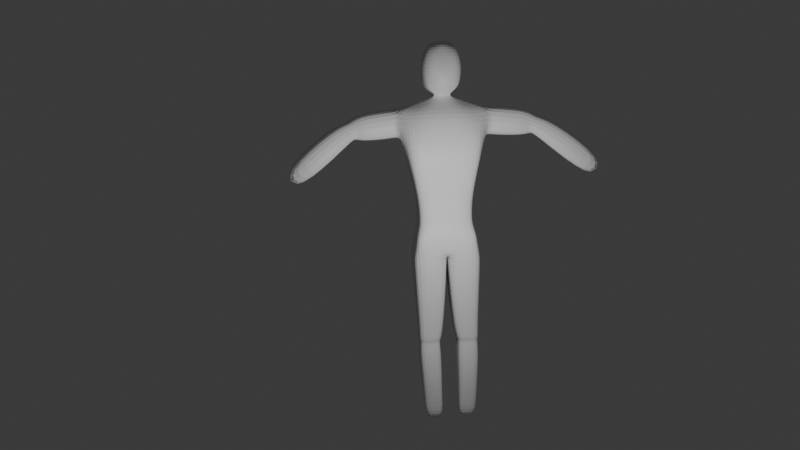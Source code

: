 # Source: CharacterTBD.blend  (saved by Blender 4.0.36; exported with 4.5.12 LTS)
import bpy
from mathutils import Matrix  # noqa: F401  (used for matrix-valued properties, if any)

bpy.ops.wm.read_factory_settings(use_empty=True)
scene = bpy.context.scene
scene.name = 'Scene'

# ---- collections
col_collection = bpy.data.collections.new('Collection'); scene.collection.children.link(col_collection)

# ---- materials (node trees are filled in below, after node groups)
mat_material = bpy.data.materials.new('Material')
mat_material.alpha_threshold = 0.0
mat_material.use_transparent_shadow = False
mat_material.roughness = 0.5
mat_material.line_color = (0.0, 0.0, 0.0, 1.0)

# ---- material node trees
mat_material.use_nodes = True; mat_material.node_tree.nodes.clear()
_N = mat_material.node_tree.nodes; _L = mat_material.node_tree.links
n0 = _N.new('ShaderNodeOutputMaterial'); n0.name = 'Material Output'; n0.location = (300, 300)
n1 = _N.new('ShaderNodeBsdfPrincipled'); n1.name = 'Principled BSDF'; n1.location = (10, 300)
n1.inputs[3].default_value = 1.45
_L.new(n1.outputs[0], n0.inputs[0])
n0.is_active_output = True

# ---- world
world_world = bpy.data.worlds.new('World'); scene.world = world_world
world_world.use_nodes = True; world_world.node_tree.nodes.clear()
_N = world_world.node_tree.nodes; _L = world_world.node_tree.links
n0 = _N.new('ShaderNodeOutputWorld'); n0.name = 'World Output'; n0.location = (300, 300)
n1 = _N.new('ShaderNodeBackground'); n1.name = 'Background'; n1.location = (10, 300)
n1.inputs[0].default_value = (0.05088, 0.05088, 0.05088, 1.0)
_L.new(n1.outputs[0], n0.inputs[0])
n0.is_active_output = True
world_world.color = (0.05088, 0.05088, 0.05088)
world_world.use_sun_shadow = False
world_world.sun_shadow_jitter_overblur = 0.0

# ---- cameras
cam_camera = bpy.data.cameras.new('Camera')
cam_camera.clip_end = 100.0
cam_camera.ortho_scale = 7.314

# ---- lights
light_light = bpy.data.lights.new('Light', 'POINT')
light_light.transmission_factor = 0.0
light_light.use_soft_falloff = False
light_light.energy = 1000.0
light_light.shadow_soft_size = 0.1
light_light.shadow_maximum_resolution = 0.006
light_light.use_absolute_resolution = True

# ---- meshes
me_cube = bpy.data.meshes.new('Cube')
me_cube.from_pydata([(0.8345, 0.9367, 1.0), (0.8041, 0.664, -1.368), (-0.6611, 0.9367, 1.0), (-0.4341, 0.6775, -1.368), (-0.4483, 0.0, -1.368), (1.093, 0.0, 1.0), (-0.7999, 0.0, 1.0), (0.9186, 0.0, -1.368), (0.1595, 0.6775, -1.368), (0.1407, 1.055, 1.109), (0.0, 0.0, -1.368), (1.14, 0.9348, 0.0), (-0.585, 0.9348, 0.0), (1.14, 0.0, 0.0), (-0.585, 0.0, 0.0), (0.1595, 0.9348, 0.0), (0.6871, 1.206, 1.084), (0.499, 0.6775, -1.368), (0.499, 0.0, -1.368), (0.499, 0.9348, 0.0), (-0.1692, 0.6775, -1.368), (-0.3898, 0.0, -1.368), (-0.422, 1.101, 1.133), (-0.1692, 0.9348, 0.0), (1.14, 0.9367, 0.5), (-0.6546, 0.9367, 0.5), (1.14, 0.0, 0.5), (-0.6297, 0.0, 0.5), (0.05063, 0.9729, 0.4958), (0.597, 1.123, 0.4708), (-0.512, 1.019, 0.52), (1.0, 0.8011, -0.5), (-0.344, 0.8011, -0.5), (1.0, 0.0, -0.5), (-0.344, 0.0, -0.5), (0.1595, 0.8011, -0.5), (0.499, 0.8011, -0.5), (-0.1692, 0.8011, -0.5), (-0.7999, 0.4697, 1.0), (0.9186, 0.4697, -1.368), (-0.4341, 0.4697, -1.368), (1.093, 0.4697, 1.0), (1.14, 0.4697, 0.0), (-0.585, 0.4697, 0.0), (1.14, 0.4697, 0.5), (-0.6546, 0.4697, 0.5), (-0.344, 0.4697, -0.5), (1.0, 0.4697, -0.5), (0.8041, 0.6827, -1.038), (-0.344, 0.6962, -1.038), (0.9186, 0.0, -1.038), (-0.344, 0.0, -1.038), (0.1595, 0.6962, -1.038), (0.499, 0.6962, -1.038), (-0.1692, 0.6962, -1.038), (0.9186, 0.4697, -1.038), (-0.344, 0.4697, -1.038), (-0.1692, 0.8404, -2.382), (-0.7839, 0.8404, -2.382), (1.0, 0.01267, -2.434), (1.0, 0.8404, -2.382), (-0.7839, 0.01267, -2.434), (-0.7146, 0.0, -2.382), (-0.1692, 0.0, -2.382), (0.499, 0.8404, -2.382), (0.1595, 0.8404, -2.382), (0.499, 0.0, -2.382), (0.1595, 0.0, -2.382), (0.1595, 0.01267, -2.434), (1.0, 0.0, -2.382), (0.499, 0.01267, -2.434), (-0.1692, 0.01267, -2.434), (1.0, 0.0, -1.875), (0.499, 0.0, -1.875), (0.0, 0.0, -1.875), (-0.1692, 0.7619, -1.875), (0.1595, 0.7619, -1.875), (0.499, 0.7619, -1.875), (1.0, 0.7619, -1.875), (-0.7475, 0.0, -1.875), (-0.7475, 0.4697, -1.875), (-0.7475, 0.7619, -1.875), (-0.5624, 0.0, -1.875), (1.0, 0.4697, -1.875), (0.9186, 0.0, -1.621), (0.499, 0.0, -1.621), (-0.1692, 0.6765, -1.621), (0.499, 0.6765, -1.621), (-0.6067, 0.0, -1.621), (-0.6067, 0.4697, -1.621), (0.9186, 0.4697, -1.621), (0.0, 0.0, -1.621), (0.1595, 0.6765, -1.621), (0.8041, 0.6631, -1.621), (-0.6067, 0.6765, -1.621), (-0.5624, 0.0, -1.621), (0.0, 0.0, -2.128), (0.1595, 0.7901, -2.128), (1.0, 0.7901, -2.128), (-0.8049, 0.7901, -2.128), (-0.5624, 0.0, -2.128), (1.0, 0.0, -2.128), (0.499, 0.0, -2.128), (-0.1692, 0.7901, -2.128), (0.499, 0.7901, -2.128), (-0.7356, 0.0, -2.128), (-0.8049, 0.4697, -2.128), (1.0, 0.4697, -2.128), (-0.1375, 0.1363, 1.372), (-0.6611, 0.7315, 1.094), (0.499, 0.8291, 1.211), (0.6946, 0.7315, 1.094), (0.5757, 0.1363, 1.372), (0.5757, 0.0, 1.372), (-0.1692, 0.8291, 1.211), (0.1595, 0.8291, 1.211), (0.3614, 0.1363, 1.372), (0.537, 0.1363, 1.372), (-0.1375, 0.0, 1.372), (0.2769, 0.1363, 1.372), (0.06463, 2.258, 1.031), (0.4751, 2.193, 1.015), (0.8992, 2.125, 0.9981), (0.7834, 1.949, 0.3261), (0.1225, 2.266, 0.4793), (0.4469, 2.22, 0.4507), (0.2323, 2.822, 0.7884), (0.6361, 2.757, 0.7748), (1.053, 2.69, 0.7608), (0.8692, 2.288, 0.2644), (0.1994, 2.556, 0.4743), (0.5187, 2.51, 0.4501), (0.6478, 4.199, -0.2324), (1.052, 4.134, -0.2459), (1.469, 4.067, -0.26), (1.285, 3.665, -0.7563), (0.4637, 3.798, -0.7287), (0.8675, 3.788, -0.7907), (-0.08051, 0.7563, -4.397), (-0.3177, 0.7563, -4.397), (0.7546, 0.215, -4.397), (0.7546, 0.7563, -4.397), (0.3967, 0.7563, -4.397), (0.1542, 0.7563, -4.397), (-0.3177, 0.215, -4.397), (-0.08051, 0.215, -4.397), (0.3967, 0.215, -4.397), (0.1542, 0.215, -4.397), (-0.1692, 0.0197, -2.583), (0.1595, 0.0197, -2.583), (0.1595, 0.8404, -2.591), (-0.1692, 0.8404, -2.591), (-0.6008, 0.8404, -2.591), (1.0, 0.8404, -2.591), (0.499, 0.8404, -2.591), (-0.6008, 0.0197, -2.583), (0.499, 0.0197, -2.583), (1.0, 0.0197, -2.583), (-0.08051, 0.1435, -4.086), (0.1542, 0.7563, -4.086), (0.7546, 0.7563, -4.086), (0.3967, 0.1435, -4.086), (0.1542, 0.1435, -4.086), (-0.08051, 0.7563, -4.086), (-0.3177, 0.7563, -4.086), (0.3967, 0.7563, -4.086), (-0.3177, 0.1435, -4.086), (0.7546, 0.1435, -4.086), (0.1568, 0.06666, -3.288), (-0.1248, 0.7984, -3.339), (-0.4551, 0.7984, -3.339), (0.4479, 0.7984, -3.339), (-0.4551, 0.06666, -3.288), (0.8773, 0.06666, -3.288), (-0.1248, 0.06666, -3.288), (0.1568, 0.7984, -3.339), (0.8773, 0.7984, -3.339), (0.4479, 0.06666, -3.288), (0.7546, 0.215, -4.722), (0.7546, 0.7563, -4.722), (-0.08051, 0.7563, -4.722), (-0.2681, 0.7563, -4.722), (0.3967, 0.7563, -4.722), (0.1542, 0.7563, -4.722), (-0.2681, 0.215, -4.722), (-0.08051, 0.215, -4.722), (0.3967, 0.215, -4.722), (0.1542, 0.215, -4.722), (0.6965, 0.7289, -4.422), (0.3749, 0.7289, -4.422), (0.157, 0.2425, -4.422), (0.3749, 0.2425, -4.422), (0.6965, 0.2425, -4.422), (0.157, 0.7289, -4.422), (-0.05396, 0.7289, -4.422), (-0.2671, 0.7289, -4.422), (-0.05396, 0.2425, -4.422), (-0.2671, 0.2425, -4.422), (0.5273, 0.215, -6.362), (0.5273, 0.616, -6.362), (0.03392, 0.616, -6.362), (-0.06474, 0.616, -6.362), (0.3159, 0.616, -6.362), (0.1726, 0.616, -6.362), (-0.06474, 0.215, -6.362), (0.03392, 0.215, -6.362), (0.3159, 0.215, -6.362), (0.1726, 0.215, -6.362), (0.6327, 0.215, -5.933), (0.6327, 0.6701, -5.933), (0.1542, 0.215, -5.933), (0.3967, 0.215, -5.933), (0.1648, 0.6701, -5.933), (-0.01808, 0.6701, -5.933), (-0.1482, 0.6701, -5.933), (-0.08051, 0.215, -5.933), (-0.1482, 0.215, -5.933), (0.3538, 0.6701, -5.933), (0.7546, 0.7132, -5.328), (0.3967, 0.215, -5.328), (-0.08051, 0.7132, -5.328), (-0.4199, 0.7132, -5.328), (-0.4199, 0.215, -5.328), (0.7546, 0.215, -5.328), (0.1542, 0.215, -5.328), (0.1542, 0.7132, -5.328), (-0.08051, 0.215, -5.328), (0.3967, 0.7132, -5.328), (0.6726, 0.0, 2.665), (0.3809, 0.0, 2.665), (0.4758, 0.0, 2.665), (0.453, 0.243, 1.478), (0.8295, 0.0, 1.478), (-0.3362, 0.0, 1.478), (-0.1732, 0.243, 1.478), (0.7316, 0.243, 1.478), (0.3187, 0.243, 1.478), (-0.0404, 0.4808, 2.106), (1.259, 0.0, 2.106), (0.2079, 0.4966, 2.106), (0.7233, 0.5364, 2.106), (-0.4979, 0.0, 2.106), (-0.2676, 0.3304, 2.106), (1.13, 0.0, 2.471), (0.9845, 0.0, 2.643), (-0.1105, 0.0, 2.665), (-0.382, 0.0, 2.471), (-0.07239, 0.192, 2.665), (-0.1516, 0.2946, 2.471), (0.07384, 0.4053, 2.471), (0.07384, 0.192, 2.665), (0.2079, 0.192, 2.665), (0.2079, 0.4053, 2.471), (0.7233, 0.4053, 2.471), (0.7233, 0.192, 2.665), (0.7316, 0.243, 1.478), (0.8295, 0.07152, 1.478), (0.7018, 0.1771, 1.412), (1.082, 0.4411, 2.106), (1.259, 0.2701, 2.106), (0.8772, 0.01911, 2.643), (0.8067, 0.192, 2.643), (1.13, 0.2335, 2.471), (0.9529, 0.4053, 2.471), (1.122, 0.0, 1.585), (1.238, 0.0, 1.748), (-0.3894, 0.0, 1.745), (-0.338, -7.916e-09, 1.492), (-0.2526, 0.3657, 1.746), (-0.1681, 0.257, 1.493), (0.07026, 0.4124, 1.582), (-0.0404, 0.4761, 1.748), (0.2079, 0.4761, 1.748), (0.2863, 0.4096, 1.58), (0.7233, 0.4761, 1.748), (0.726, 0.4087, 1.579), (0.8641, 0.3311, 1.58), (0.969, 0.3976, 1.748), (1.148, 0.2266, 1.748), (1.032, 0.1689, 1.585), (0.1299, 1.233, 0.4464), (0.6395, 1.296, 0.397), (-0.33, 1.343, 1.128), (-0.3904, 1.279, 0.4751), (0.7361, 1.398, 1.075), (0.2082, 1.293, 1.102), (0.2801, 2.443, 0.8337), (0.288, 2.384, 0.5719), (0.8161, 2.311, 0.8141), (0.5437, 2.378, 0.824), (0.4964, 2.393, 0.5064), (0.7188, 2.091, 0.4519)], [], [(45, 38, 2, 25), (29, 16, 0, 24), (44, 41, 5, 26), (96, 100, 63, 67), (22, 2, 109, 114), (16, 9, 115, 110), (101, 102, 66, 69), (37, 23, 15, 35), (47, 42, 13, 33), (36, 19, 11, 31), (46, 43, 12, 32), (35, 15, 19, 36), (0, 16, 110, 111), (102, 96, 67, 66), (32, 12, 23, 37), (25, 2, 22, 30), (99, 103, 57, 58), (38, 6, 118, 108), (12, 25, 30, 23), (15, 28, 29, 19), (23, 30, 28, 15), (42, 44, 26, 13), (19, 29, 24, 11), (43, 45, 25, 12), (49, 32, 37, 54), (52, 35, 36, 53), (56, 46, 32, 49), (53, 36, 31, 48), (55, 47, 33, 50), (54, 37, 35, 52), (48, 31, 47, 55), (51, 34, 46, 56), (14, 27, 45, 43), (11, 24, 44, 42), (5, 41, 112, 113), (103, 97, 65, 57), (104, 98, 60, 64), (41, 0, 111, 112), (34, 14, 43, 46), (31, 11, 42, 47), (105, 106, 61, 62), (2, 38, 108, 109), (9, 22, 114, 115), (106, 99, 58, 61), (24, 0, 41, 44), (27, 6, 38, 45), (4, 51, 56, 40), (1, 48, 55, 39), (20, 54, 52, 8), (39, 55, 50, 7), (17, 53, 48, 1), (40, 56, 49, 3), (8, 52, 53, 17), (3, 49, 54, 20), (70, 59, 69, 66), (71, 68, 67, 63), (68, 70, 66, 67), (61, 71, 63, 62), (164, 163, 138, 139), (163, 159, 143, 138), (165, 160, 141, 142), (189, 188, 179, 182), (107, 101, 69, 59), (98, 107, 59, 60), (97, 104, 64, 65), (100, 105, 62, 63), (95, 88, 79, 82), (92, 87, 77, 76), (93, 90, 83, 78), (90, 84, 72, 83), (89, 94, 81, 80), (88, 89, 80, 79), (87, 93, 78, 77), (86, 92, 76, 75), (94, 86, 75, 81), (85, 91, 74, 73), (84, 85, 73, 72), (91, 95, 82, 74), (10, 21, 95, 91), (7, 18, 85, 84), (18, 10, 91, 85), (3, 20, 86, 94), (20, 8, 92, 86), (17, 1, 93, 87), (4, 40, 89, 88), (40, 3, 94, 89), (39, 7, 84, 90), (1, 39, 90, 93), (8, 17, 87, 92), (21, 4, 88, 95), (82, 79, 105, 100), (76, 77, 104, 97), (78, 83, 107, 98), (83, 72, 101, 107), (80, 81, 99, 106), (79, 80, 106, 105), (77, 78, 98, 104), (75, 76, 97, 103), (81, 75, 103, 99), (73, 74, 96, 102), (72, 73, 102, 101), (74, 82, 100, 96), (272, 271, 237, 239), (274, 272, 239, 240), (238, 259, 262, 243), (235, 231, 273, 275), (115, 114, 119, 116), (111, 110, 117, 112), (110, 115, 116, 117), (114, 109, 108, 119), (271, 268, 242, 237), (112, 117, 235, 255, 257), (255, 235, 275, 276), (281, 280, 125, 123), (287, 286, 126, 130), (283, 282, 120, 124), (280, 283, 124, 125), (285, 284, 122, 121), (282, 285, 121, 120), (284, 281, 123, 122), (128, 129, 135, 134), (289, 288, 128, 127), (291, 290, 131, 129), (288, 291, 129, 128), (286, 289, 127, 126), (290, 287, 130, 131), (136, 132, 133, 134, 135, 137), (126, 127, 133, 132), (131, 130, 136, 137), (130, 126, 132, 136), (127, 128, 134, 133), (129, 131, 137, 135), (162, 158, 145, 147), (166, 164, 139, 144), (167, 161, 146, 140), (159, 165, 142, 143), (160, 167, 140, 141), (158, 166, 144, 145), (161, 162, 147, 146), (70, 68, 149, 156), (71, 61, 155, 148), (60, 59, 157, 153), (65, 64, 154, 150), (59, 70, 156, 157), (61, 58, 152, 155), (68, 71, 148, 149), (64, 60, 153, 154), (57, 65, 150, 151), (58, 57, 151, 152), (177, 168, 162, 161), (174, 172, 166, 158), (176, 173, 167, 160), (175, 171, 165, 159), (173, 177, 161, 167), (172, 170, 164, 166), (168, 174, 158, 162), (171, 176, 160, 165), (169, 175, 159, 163), (170, 169, 163, 164), (152, 151, 169, 170), (151, 150, 175, 169), (154, 153, 176, 171), (149, 148, 174, 168), (155, 152, 170, 172), (157, 156, 177, 173), (150, 154, 171, 175), (153, 157, 173, 176), (148, 155, 172, 174), (156, 149, 168, 177), (209, 208, 198, 199), (191, 190, 187, 186), (188, 192, 178, 179), (194, 193, 183, 180), (195, 194, 180, 181), (190, 196, 185, 187), (197, 195, 181, 184), (192, 191, 186, 178), (193, 189, 182, 183), (196, 197, 184, 185), (145, 144, 197, 196), (143, 142, 189, 193), (140, 146, 191, 192), (144, 139, 195, 197), (147, 145, 196, 190), (139, 138, 194, 195), (138, 143, 193, 194), (141, 140, 192, 188), (146, 147, 190, 191), (142, 141, 188, 189), (201, 200, 203, 202, 199, 198, 206, 207, 205, 204), (211, 210, 207, 206), (213, 212, 203, 200), (214, 213, 200, 201), (210, 215, 205, 207), (216, 214, 201, 204), (212, 217, 202, 203), (208, 211, 206, 198), (215, 216, 204, 205), (217, 209, 199, 202), (227, 218, 209, 217), (226, 222, 216, 215), (223, 219, 211, 208), (225, 227, 217, 212), (222, 221, 214, 216), (224, 226, 215, 210), (221, 220, 213, 214), (220, 225, 212, 213), (219, 224, 210, 211), (218, 223, 208, 209), (179, 178, 223, 218), (186, 187, 224, 219), (180, 183, 225, 220), (181, 180, 220, 221), (187, 185, 226, 224), (184, 181, 221, 222), (183, 182, 227, 225), (178, 186, 219, 223), (185, 184, 222, 226), (182, 179, 218, 227), (254, 261, 263, 253), (237, 242, 248, 249), (239, 237, 249, 252), (240, 239, 252, 253), (242, 241, 246, 248), (258, 240, 253, 263), (113, 112, 257, 256, 232), (108, 118, 233, 234), (116, 119, 236, 231), (117, 116, 231, 235), (119, 108, 234, 236), (277, 258, 259, 278), (231, 236, 270, 273), (236, 234, 269, 270), (234, 233, 267, 269), (277, 274, 240, 258), (268, 266, 241, 242), (250, 247, 245, 229, 230, 228, 244, 260, 261, 254, 251), (245, 247, 248, 246), (250, 251, 252, 249), (260, 244, 243, 262), (251, 254, 253, 252), (247, 250, 249, 248), (255, 256, 257), (279, 256, 255, 276), (263, 261, 260, 262), (258, 263, 262, 259), (232, 256, 279, 264), (266, 268, 269, 267), (271, 272, 273, 270), (272, 274, 275, 273), (268, 271, 270, 269), (277, 278, 279, 276), (264, 279, 278, 265), (276, 275, 274, 277), (265, 278, 259, 238), (16, 29, 281, 284), (22, 9, 285, 282), (9, 16, 284, 285), (28, 30, 283, 280), (30, 22, 282, 283), (29, 28, 280, 281), (125, 124, 287, 290), (120, 121, 289, 286), (122, 123, 291, 288), (123, 125, 290, 291), (121, 122, 288, 289), (124, 120, 286, 287)])
_uv = me_cube.uv_layers.new(name='UVMap')
_uv.uv.foreach_set('vector', [0.5625, 0.1837, 0.625, 0.1837, 0.625, 0.25, 0.5625, 0.25, 0.5625, 0.4374, 0.625, 0.4374, 0.625, 0.5, 0.5625, 0.5, 0.5625, 0.5663, 0.625, 0.5663, 0.625, 0.625, 0.5625, 0.625, 0.0, 0.0, 0.0, 0.0, 0.0, 0.0, 0.0, 0.0, 0.625, 0.3047, 0.625, 0.25, 0.625, 0.25, 0.625, 0.3047, 0.625, 0.4374, 0.625, 0.375, 0.625, 0.375, 0.625, 0.4374, 0.0, 0.0, 0.0, 0.0, 0.0, 0.0, 0.0, 0.0, 0.4375, 0.3047, 0.5, 0.3047, 0.5, 0.375, 0.4375, 0.375, 0.4375, 0.5663, 0.5, 0.5663, 0.5, 0.625, 0.4375, 0.625, 0.4375, 0.4374, 0.5, 0.4374, 0.5, 0.5, 0.4375, 0.5, 0.4375, 0.1837, 0.5, 0.1837, 0.5, 0.25, 0.4375, 0.25, 0.4375, 0.375, 0.5, 0.375, 0.5, 0.4374, 0.4375, 0.4374, 0.625, 0.5, 0.625, 0.4374, 0.625, 0.4374, 0.625, 0.5, 0.0, 0.0, 0.0, 0.0, 0.0, 0.0, 0.0, 0.0, 0.4375, 0.25, 0.5, 0.25, 0.5, 0.3047, 0.4375, 0.3047, 0.5625, 0.25, 0.625, 0.25, 0.625, 0.3047, 0.5625, 0.3047, 0.375, 0.25, 0.375, 0.3047, 0.375, 0.3047, 0.375, 0.25, 0.625, 0.1837, 0.625, 0.125, 0.625, 0.125, 0.625, 0.1837, 0.5, 0.25, 0.5625, 0.25, 0.5625, 0.3047, 0.5, 0.3047, 0.5, 0.375, 0.5625, 0.375, 0.5625, 0.4374, 0.5, 0.4374, 0.5, 0.3047, 0.5625, 0.3047, 0.5625, 0.375, 0.5, 0.375, 0.5, 0.5663, 0.5625, 0.5663, 0.5625, 0.625, 0.5, 0.625, 0.5, 0.4374, 0.5625, 0.4374, 0.5625, 0.5, 0.5, 0.5, 0.5, 0.1837, 0.5625, 0.1837, 0.5625, 0.25, 0.5, 0.25, 0.4334, 0.25, 0.4375, 0.25, 0.4375, 0.3047, 0.4334, 0.3047, 0.4334, 0.375, 0.4375, 0.375, 0.4375, 0.4374, 0.4334, 0.4374, 0.4334, 0.1837, 0.4375, 0.1837, 0.4375, 0.25, 0.4334, 0.25, 0.4334, 0.4374, 0.4375, 0.4374, 0.4375, 0.5, 0.4334, 0.5, 0.4334, 0.5663, 0.4375, 0.5663, 0.4375, 0.625, 0.4334, 0.625, 0.4334, 0.3047, 0.4375, 0.3047, 0.4375, 0.375, 0.4334, 0.375, 0.4334, 0.5, 0.4375, 0.5, 0.4375, 0.5663, 0.4334, 0.5663, 0.4334, 0.125, 0.4375, 0.125, 0.4375, 0.1837, 0.4334, 0.1837, 0.5, 0.125, 0.5625, 0.125, 0.5625, 0.1837, 0.5, 0.1837, 0.5, 0.5, 0.5625, 0.5, 0.5625, 0.5663, 0.5, 0.5663, 0.625, 0.625, 0.625, 0.5663, 0.625, 0.5663, 0.625, 0.625, 0.375, 0.3047, 0.375, 0.375, 0.375, 0.375, 0.375, 0.3047, 0.375, 0.4374, 0.375, 0.5, 0.375, 0.5, 0.375, 0.4374, 0.625, 0.5663, 0.625, 0.5, 0.625, 0.5, 0.625, 0.5663, 0.4375, 0.125, 0.5, 0.125, 0.5, 0.1837, 0.4375, 0.1837, 0.4375, 0.5, 0.5, 0.5, 0.5, 0.5663, 0.4375, 0.5663, 0.375, 0.125, 0.375, 0.1837, 0.375, 0.1837, 0.375, 0.125, 0.625, 0.25, 0.625, 0.1837, 0.625, 0.1837, 0.625, 0.25, 0.625, 0.375, 0.625, 0.3047, 0.625, 0.3047, 0.625, 0.375, 0.375, 0.1837, 0.375, 0.25, 0.375, 0.25, 0.375, 0.1837, 0.5625, 0.5, 0.625, 0.5, 0.625, 0.5663, 0.5625, 0.5663, 0.5625, 0.125, 0.625, 0.125, 0.625, 0.1837, 0.5625, 0.1837, 0.375, 0.125, 0.4334, 0.125, 0.4334, 0.1837, 0.375, 0.1837, 0.375, 0.5, 0.4334, 0.5, 0.4334, 0.5663, 0.375, 0.5663, 0.375, 0.3047, 0.4334, 0.3047, 0.4334, 0.375, 0.375, 0.375, 0.375, 0.5663, 0.4334, 0.5663, 0.4334, 0.625, 0.375, 0.625, 0.375, 0.4374, 0.4334, 0.4374, 0.4334, 0.5, 0.375, 0.5, 0.375, 0.1837, 0.4334, 0.1837, 0.4334, 0.25, 0.375, 0.25, 0.375, 0.375, 0.4334, 0.375, 0.4334, 0.4374, 0.375, 0.4374, 0.375, 0.25, 0.4334, 0.25, 0.4334, 0.3047, 0.375, 0.3047, 0.3124, 0.5663, 0.375, 0.5663, 0.375, 0.625, 0.3124, 0.625, 0.1797, 0.5663, 0.25, 0.5663, 0.25, 0.625, 0.1797, 0.625, 0.25, 0.5663, 0.3124, 0.5663, 0.3124, 0.625, 0.25, 0.625, 0.125, 0.5663, 0.1797, 0.5663, 0.1797, 0.625, 0.125, 0.625, 0.375, 0.25, 0.375, 0.3047, 0.375, 0.3047, 0.375, 0.25, 0.375, 0.3047, 0.375, 0.375, 0.375, 0.375, 0.375, 0.3047, 0.375, 0.4374, 0.375, 0.5, 0.375, 0.5, 0.375, 0.4374, 0.375, 0.4374, 0.375, 0.5, 0.375, 0.5, 0.375, 0.4374, 0.375, 0.5663, 0.375, 0.625, 0.375, 0.625, 0.375, 0.5663, 0.375, 0.5, 0.375, 0.5663, 0.375, 0.5663, 0.375, 0.5, 0.375, 0.375, 0.375, 0.4374, 0.375, 0.4374, 0.375, 0.375, 0.0, 0.0, 0.0, 0.0, 0.0, 0.0, 0.0, 0.0, 0.0, 0.0, 0.0, 0.0, 0.0, 0.0, 0.0, 0.0, 0.375, 0.375, 0.375, 0.4374, 0.375, 0.4374, 0.375, 0.375, 0.375, 0.5, 0.375, 0.5663, 0.375, 0.5663, 0.375, 0.5, 0.375, 0.5663, 0.375, 0.625, 0.375, 0.625, 0.375, 0.5663, 0.375, 0.1837, 0.375, 0.25, 0.375, 0.25, 0.375, 0.1837, 0.375, 0.125, 0.375, 0.1837, 0.375, 0.1837, 0.375, 0.125, 0.375, 0.4374, 0.375, 0.5, 0.375, 0.5, 0.375, 0.4374, 0.375, 0.3047, 0.375, 0.375, 0.375, 0.375, 0.375, 0.3047, 0.375, 0.25, 0.375, 0.3047, 0.375, 0.3047, 0.375, 0.25, 0.0, 0.0, 0.0, 0.0, 0.0, 0.0, 0.0, 0.0, 0.0, 0.0, 0.0, 0.0, 0.0, 0.0, 0.0, 0.0, 0.0, 0.0, 0.0, 0.0, 0.0, 0.0, 0.0, 0.0, 0.0, 0.0, 0.0, 0.0, 0.0, 0.0, 0.0, 0.0, 0.0, 0.0, 0.0, 0.0, 0.0, 0.0, 0.0, 0.0, 0.0, 0.0, 0.0, 0.0, 0.0, 0.0, 0.0, 0.0, 0.375, 0.25, 0.375, 0.3047, 0.375, 0.3047, 0.375, 0.25, 0.375, 0.3047, 0.375, 0.375, 0.375, 0.375, 0.375, 0.3047, 0.375, 0.4374, 0.375, 0.5, 0.375, 0.5, 0.375, 0.4374, 0.375, 0.125, 0.375, 0.1837, 0.375, 0.1837, 0.375, 0.125, 0.375, 0.1837, 0.375, 0.25, 0.375, 0.25, 0.375, 0.1837, 0.375, 0.5663, 0.375, 0.625, 0.375, 0.625, 0.375, 0.5663, 0.375, 0.5, 0.375, 0.5663, 0.375, 0.5663, 0.375, 0.5, 0.375, 0.375, 0.375, 0.4374, 0.375, 0.4374, 0.375, 0.375, 0.0, 0.0, 0.0, 0.0, 0.0, 0.0, 0.0, 0.0, 0.0, 0.0, 0.0, 0.0, 0.0, 0.0, 0.0, 0.0, 0.375, 0.375, 0.375, 0.4374, 0.375, 0.4374, 0.375, 0.375, 0.375, 0.5, 0.375, 0.5663, 0.375, 0.5663, 0.375, 0.5, 0.375, 0.5663, 0.375, 0.625, 0.375, 0.625, 0.375, 0.5663, 0.375, 0.1837, 0.375, 0.25, 0.375, 0.25, 0.375, 0.1837, 0.375, 0.125, 0.375, 0.1837, 0.375, 0.1837, 0.375, 0.125, 0.375, 0.4374, 0.375, 0.5, 0.375, 0.5, 0.375, 0.4374, 0.375, 0.3047, 0.375, 0.375, 0.375, 0.375, 0.375, 0.3047, 0.375, 0.25, 0.375, 0.3047, 0.375, 0.3047, 0.375, 0.25, 0.0, 0.0, 0.0, 0.0, 0.0, 0.0, 0.0, 0.0, 0.0, 0.0, 0.0, 0.0, 0.0, 0.0, 0.0, 0.0, 0.0, 0.0, 0.0, 0.0, 0.0, 0.0, 0.0, 0.0, 0.75, 0.5663, 0.8203, 0.5663, 0.8203, 0.5663, 0.75, 0.5663, 0.6876, 0.5663, 0.75, 0.5663, 0.75, 0.5663, 0.6876, 0.5663, 0.625, 0.625, 0.625, 0.589, 0.625, 0.5912, 0.625, 0.625, 0.6876, 0.5663, 0.75, 0.5663, 0.75, 0.5663, 0.6876, 0.5663, 0.75, 0.5, 0.8203, 0.5, 0.8203, 0.5663, 0.75, 0.5663, 0.625, 0.5, 0.6876, 0.5, 0.6876, 0.5663, 0.625, 0.5663, 0.6876, 0.5, 0.75, 0.5, 0.75, 0.5663, 0.6876, 0.5663, 0.8203, 0.5, 0.875, 0.5, 0.875, 0.5663, 0.8203, 0.5663, 0.8203, 0.5663, 0.875, 0.5663, 0.875, 0.5663, 0.8203, 0.5663, 0.625, 0.5663, 0.6876, 0.5663, 0.6876, 0.5663, 0.6876, 0.5663, 0.625, 0.5663, 0.6876, 0.5663, 0.6876, 0.5663, 0.6876, 0.5663, 0.6598, 0.5663, 0.5625, 0.4374, 0.5625, 0.375, 0.5625, 0.375, 0.5625, 0.4374, 0.5625, 0.3047, 0.625, 0.3047, 0.625, 0.3047, 0.5625, 0.3047, 0.5625, 0.3047, 0.625, 0.3047, 0.625, 0.3047, 0.5625, 0.3047, 0.5625, 0.375, 0.5625, 0.3047, 0.5625, 0.3047, 0.5625, 0.375, 0.625, 0.375, 0.625, 0.4374, 0.625, 0.4374, 0.625, 0.375, 0.625, 0.3047, 0.625, 0.375, 0.625, 0.375, 0.625, 0.3047, 0.625, 0.4374, 0.5625, 0.4374, 0.5625, 0.4374, 0.625, 0.4374, 0.625, 0.4374, 0.5625, 0.4374, 0.5625, 0.4374, 0.625, 0.4374, 0.625, 0.375, 0.625, 0.4374, 0.625, 0.4374, 0.625, 0.375, 0.5625, 0.4374, 0.5625, 0.375, 0.5625, 0.375, 0.5625, 0.4374, 0.625, 0.4374, 0.5625, 0.4374, 0.5625, 0.4374, 0.625, 0.4374, 0.625, 0.3047, 0.625, 0.375, 0.625, 0.375, 0.625, 0.3047, 0.5625, 0.375, 0.5625, 0.3047, 0.5625, 0.3047, 0.5625, 0.375, 0.5625, 0.3047, 0.625, 0.3047, 0.625, 0.375, 0.625, 0.4374, 0.5625, 0.4374, 0.5625, 0.375, 0.625, 0.3047, 0.625, 0.375, 0.625, 0.375, 0.625, 0.3047, 0.5625, 0.375, 0.5625, 0.3047, 0.5625, 0.3047, 0.5625, 0.375, 0.5625, 0.3047, 0.625, 0.3047, 0.625, 0.3047, 0.5625, 0.3047, 0.625, 0.375, 0.625, 0.4374, 0.625, 0.4374, 0.625, 0.375, 0.5625, 0.4374, 0.5625, 0.375, 0.5625, 0.375, 0.5625, 0.4374, 0.25, 0.5663, 0.1797, 0.5663, 0.1797, 0.5663, 0.25, 0.5663, 0.375, 0.1837, 0.375, 0.25, 0.375, 0.25, 0.375, 0.1837, 0.375, 0.5663, 0.3124, 0.5663, 0.3124, 0.5663, 0.375, 0.5663, 0.375, 0.375, 0.375, 0.4374, 0.375, 0.4374, 0.375, 0.375, 0.375, 0.5, 0.375, 0.5663, 0.375, 0.5663, 0.375, 0.5, 0.1797, 0.5663, 0.125, 0.5663, 0.125, 0.5663, 0.1797, 0.5663, 0.3124, 0.5663, 0.25, 0.5663, 0.25, 0.5663, 0.3124, 0.5663, 0.3124, 0.5663, 0.25, 0.5663, 0.25, 0.5663, 0.3124, 0.5663, 0.1797, 0.5663, 0.125, 0.5663, 0.125, 0.5663, 0.1797, 0.5663, 0.375, 0.5, 0.375, 0.5663, 0.375, 0.5663, 0.375, 0.5, 0.375, 0.375, 0.375, 0.4374, 0.375, 0.4374, 0.375, 0.375, 0.375, 0.5663, 0.3124, 0.5663, 0.3124, 0.5663, 0.375, 0.5663, 0.375, 0.1837, 0.375, 0.25, 0.375, 0.25, 0.375, 0.1837, 0.25, 0.5663, 0.1797, 0.5663, 0.1797, 0.5663, 0.25, 0.5663, 0.375, 0.4374, 0.375, 0.5, 0.375, 0.5, 0.375, 0.4374, 0.375, 0.3047, 0.375, 0.375, 0.375, 0.375, 0.375, 0.3047, 0.375, 0.25, 0.375, 0.3047, 0.375, 0.3047, 0.375, 0.25, 0.3124, 0.5663, 0.25, 0.5663, 0.25, 0.5663, 0.3124, 0.5663, 0.1797, 0.5663, 0.125, 0.5663, 0.125, 0.5663, 0.1797, 0.5663, 0.375, 0.5, 0.375, 0.5663, 0.375, 0.5663, 0.375, 0.5, 0.375, 0.375, 0.375, 0.4374, 0.375, 0.4374, 0.375, 0.375, 0.375, 0.5663, 0.3124, 0.5663, 0.3124, 0.5663, 0.375, 0.5663, 0.375, 0.1837, 0.375, 0.25, 0.375, 0.25, 0.375, 0.1837, 0.25, 0.5663, 0.1797, 0.5663, 0.1797, 0.5663, 0.25, 0.5663, 0.375, 0.4374, 0.375, 0.5, 0.375, 0.5, 0.375, 0.4374, 0.375, 0.3047, 0.375, 0.375, 0.375, 0.375, 0.375, 0.3047, 0.375, 0.25, 0.375, 0.3047, 0.375, 0.3047, 0.375, 0.25, 0.375, 0.25, 0.375, 0.3047, 0.375, 0.3047, 0.375, 0.25, 0.375, 0.3047, 0.375, 0.375, 0.375, 0.375, 0.375, 0.3047, 0.375, 0.4374, 0.375, 0.5, 0.375, 0.5, 0.375, 0.4374, 0.25, 0.5663, 0.1797, 0.5663, 0.1797, 0.5663, 0.25, 0.5663, 0.375, 0.1837, 0.375, 0.25, 0.375, 0.25, 0.375, 0.1837, 0.375, 0.5663, 0.3124, 0.5663, 0.3124, 0.5663, 0.375, 0.5663, 0.375, 0.375, 0.375, 0.4374, 0.375, 0.4374, 0.375, 0.375, 0.375, 0.5, 0.375, 0.5663, 0.375, 0.5663, 0.375, 0.5, 0.1797, 0.5663, 0.125, 0.5663, 0.125, 0.5663, 0.1797, 0.5663, 0.3124, 0.5663, 0.25, 0.5663, 0.25, 0.5663, 0.3124, 0.5663, 0.375, 0.5, 0.375, 0.5663, 0.375, 0.5663, 0.375, 0.5, 0.3124, 0.5663, 0.25, 0.5663, 0.25, 0.5663, 0.3124, 0.5663, 0.375, 0.5, 0.375, 0.5663, 0.375, 0.5663, 0.375, 0.5, 0.375, 0.3047, 0.375, 0.375, 0.375, 0.375, 0.375, 0.3047, 0.375, 0.25, 0.375, 0.3047, 0.375, 0.3047, 0.375, 0.25, 0.25, 0.5663, 0.1797, 0.5663, 0.1797, 0.5663, 0.25, 0.5663, 0.375, 0.1837, 0.375, 0.25, 0.375, 0.25, 0.375, 0.1837, 0.375, 0.5663, 0.3124, 0.5663, 0.3124, 0.5663, 0.375, 0.5663, 0.375, 0.375, 0.375, 0.4374, 0.375, 0.4374, 0.375, 0.375, 0.1797, 0.5663, 0.125, 0.5663, 0.125, 0.5663, 0.1797, 0.5663, 0.1797, 0.5663, 0.125, 0.5663, 0.125, 0.5663, 0.1797, 0.5663, 0.375, 0.375, 0.375, 0.4374, 0.375, 0.4374, 0.375, 0.375, 0.375, 0.5663, 0.3124, 0.5663, 0.3124, 0.5663, 0.375, 0.5663, 0.375, 0.1837, 0.375, 0.25, 0.375, 0.25, 0.375, 0.1837, 0.25, 0.5663, 0.1797, 0.5663, 0.1797, 0.5663, 0.25, 0.5663, 0.375, 0.25, 0.375, 0.3047, 0.375, 0.3047, 0.375, 0.25, 0.375, 0.3047, 0.375, 0.375, 0.375, 0.375, 0.375, 0.3047, 0.375, 0.5, 0.375, 0.5663, 0.375, 0.5663, 0.375, 0.5, 0.3124, 0.5663, 0.25, 0.5663, 0.25, 0.5663, 0.3124, 0.5663, 0.375, 0.4374, 0.375, 0.5, 0.375, 0.5, 0.375, 0.4374, 0.125, 0.5, 0.1797, 0.5, 0.25, 0.5, 0.3124, 0.5, 0.375, 0.5, 0.375, 0.5663, 0.3124, 0.5663, 0.25, 0.5663, 0.1797, 0.5663, 0.125, 0.5663, 0.3124, 0.5663, 0.25, 0.5663, 0.25, 0.5663, 0.3124, 0.5663, 0.375, 0.3047, 0.375, 0.375, 0.375, 0.375, 0.375, 0.3047, 0.375, 0.25, 0.375, 0.3047, 0.375, 0.3047, 0.375, 0.25, 0.25, 0.5663, 0.1797, 0.5663, 0.1797, 0.5663, 0.25, 0.5663, 0.375, 0.1837, 0.375, 0.25, 0.375, 0.25, 0.375, 0.1837, 0.375, 0.375, 0.375, 0.4374, 0.375, 0.4374, 0.375, 0.375, 0.375, 0.5663, 0.3124, 0.5663, 0.3124, 0.5663, 0.375, 0.5663, 0.1797, 0.5663, 0.125, 0.5663, 0.125, 0.5663, 0.1797, 0.5663, 0.375, 0.4374, 0.375, 0.5, 0.375, 0.5, 0.375, 0.4374, 0.375, 0.4374, 0.375, 0.5, 0.375, 0.5, 0.375, 0.4374, 0.1797, 0.5663, 0.125, 0.5663, 0.125, 0.5663, 0.1797, 0.5663, 0.375, 0.5663, 0.3124, 0.5663, 0.3124, 0.5663, 0.375, 0.5663, 0.375, 0.375, 0.375, 0.4374, 0.375, 0.4374, 0.375, 0.375, 0.375, 0.1837, 0.375, 0.25, 0.375, 0.25, 0.375, 0.1837, 0.25, 0.5663, 0.1797, 0.5663, 0.1797, 0.5663, 0.25, 0.5663, 0.375, 0.25, 0.375, 0.3047, 0.375, 0.3047, 0.375, 0.25, 0.375, 0.3047, 0.375, 0.375, 0.375, 0.375, 0.375, 0.3047, 0.3124, 0.5663, 0.25, 0.5663, 0.25, 0.5663, 0.3124, 0.5663, 0.375, 0.5, 0.375, 0.5663, 0.375, 0.5663, 0.375, 0.5, 0.375, 0.5, 0.375, 0.5663, 0.375, 0.5663, 0.375, 0.5, 0.3124, 0.5663, 0.25, 0.5663, 0.25, 0.5663, 0.3124, 0.5663, 0.375, 0.3047, 0.375, 0.375, 0.375, 0.375, 0.375, 0.3047, 0.375, 0.25, 0.375, 0.3047, 0.375, 0.3047, 0.375, 0.25, 0.25, 0.5663, 0.1797, 0.5663, 0.1797, 0.5663, 0.25, 0.5663, 0.375, 0.1837, 0.375, 0.25, 0.375, 0.25, 0.375, 0.1837, 0.375, 0.375, 0.375, 0.4374, 0.375, 0.4374, 0.375, 0.375, 0.375, 0.5663, 0.3124, 0.5663, 0.3124, 0.5663, 0.375, 0.5663, 0.1797, 0.5663, 0.125, 0.5663, 0.125, 0.5663, 0.1797, 0.5663, 0.375, 0.4374, 0.375, 0.5, 0.375, 0.5, 0.375, 0.4374, 0.6814, 0.5958, 0.6658, 0.5958, 0.6466, 0.5663, 0.6876, 0.5663, 0.8203, 0.5663, 0.875, 0.5663, 0.875, 0.5663, 0.8203, 0.5663, 0.75, 0.5663, 0.8203, 0.5663, 0.8203, 0.5663, 0.75, 0.5663, 0.6876, 0.5663, 0.75, 0.5663, 0.75, 0.5663, 0.6876, 0.5663, 0.625, 0.1837, 0.625, 0.125, 0.625, 0.125, 0.625, 0.1837, 0.6466, 0.5663, 0.6876, 0.5663, 0.6876, 0.5663, 0.6466, 0.5663, 0.625, 0.625, 0.625, 0.5663, 0.625, 0.5663, 0.625, 0.6077, 0.625, 0.625, 0.625, 0.1837, 0.625, 0.125, 0.625, 0.125, 0.625, 0.1837, 0.75, 0.5663, 0.8203, 0.5663, 0.8203, 0.5663, 0.75, 0.5663, 0.6876, 0.5663, 0.75, 0.5663, 0.75, 0.5663, 0.6876, 0.5663, 0.8203, 0.5663, 0.875, 0.5663, 0.875, 0.5663, 0.8203, 0.5663, 0.6468, 0.5663, 0.6466, 0.5663, 0.625, 0.589, 0.625, 0.5874, 0.75, 0.5663, 0.8203, 0.5663, 0.8203, 0.5663, 0.75, 0.5663, 0.8203, 0.5663, 0.875, 0.5663, 0.875, 0.5663, 0.8203, 0.5663, 0.625, 0.1837, 0.625, 0.125, 0.625, 0.125, 0.625, 0.1837, 0.6468, 0.5663, 0.6876, 0.5663, 0.6876, 0.5663, 0.6466, 0.5663, 0.625, 0.1837, 0.625, 0.125, 0.625, 0.125, 0.625, 0.1837, 0.8219, 0.5958, 0.852, 0.5958, 0.859, 0.625, 0.8203, 0.625, 0.75, 0.625, 0.6876, 0.625, 0.6413, 0.625, 0.6418, 0.6221, 0.6658, 0.5958, 0.6814, 0.5958, 0.774, 0.5958, 0.625, 0.125, 0.625, 0.1542, 0.625, 0.1837, 0.625, 0.125, 0.8219, 0.5958, 0.774, 0.5958, 0.75, 0.5663, 0.8203, 0.5663, 0.6418, 0.6221, 0.6413, 0.625, 0.625, 0.625, 0.625, 0.5912, 0.774, 0.5958, 0.6814, 0.5958, 0.6876, 0.5663, 0.75, 0.5663, 0.852, 0.5958, 0.8219, 0.5958, 0.8203, 0.5663, 0.875, 0.5663, 0.6876, 0.5663, 0.6097, 0.5663, 0.625, 0.5663, 0.625, 0.5928, 0.625, 0.6077, 0.6876, 0.5663, 0.6598, 0.5663, 0.6466, 0.5663, 0.6658, 0.5958, 0.6418, 0.6221, 0.625, 0.5912, 0.6466, 0.5663, 0.6466, 0.5663, 0.625, 0.5912, 0.625, 0.589, 0.625, 0.625, 0.625, 0.6077, 0.625, 0.5928, 0.625, 0.625, 0.625, 0.125, 0.625, 0.1837, 0.625, 0.1837, 0.625, 0.125, 0.8203, 0.5663, 0.75, 0.5663, 0.75, 0.5663, 0.8203, 0.5663, 0.75, 0.5663, 0.6876, 0.5663, 0.6876, 0.5663, 0.75, 0.5663, 0.875, 0.5663, 0.8203, 0.5663, 0.8203, 0.5663, 0.875, 0.5663, 0.6468, 0.5663, 0.625, 0.5874, 0.625, 0.5928, 0.6598, 0.5663, 0.625, 0.625, 0.625, 0.5928, 0.625, 0.5874, 0.625, 0.625, 0.6598, 0.5663, 0.6876, 0.5663, 0.6876, 0.5663, 0.6468, 0.5663, 0.625, 0.625, 0.625, 0.5874, 0.625, 0.589, 0.625, 0.625, 0.625, 0.4374, 0.5625, 0.4374, 0.5625, 0.4374, 0.625, 0.4374, 0.625, 0.3047, 0.625, 0.375, 0.625, 0.375, 0.625, 0.3047, 0.625, 0.375, 0.625, 0.4374, 0.625, 0.4374, 0.625, 0.375, 0.5625, 0.375, 0.5625, 0.3047, 0.5625, 0.3047, 0.5625, 0.375, 0.5625, 0.3047, 0.625, 0.3047, 0.625, 0.3047, 0.5625, 0.3047, 0.5625, 0.4374, 0.5625, 0.375, 0.5625, 0.375, 0.5625, 0.4374, 0.5625, 0.375, 0.5625, 0.3047, 0.5625, 0.3047, 0.5625, 0.375, 0.625, 0.3047, 0.625, 0.375, 0.625, 0.375, 0.625, 0.3047, 0.625, 0.4374, 0.5625, 0.4374, 0.5625, 0.4374, 0.625, 0.4374, 0.5625, 0.4374, 0.5625, 0.375, 0.5625, 0.375, 0.5625, 0.4374, 0.625, 0.375, 0.625, 0.4374, 0.625, 0.4374, 0.625, 0.375, 0.5625, 0.3047, 0.625, 0.3047, 0.625, 0.3047, 0.5625, 0.3047])
me_cube.materials.append(mat_material)
me_cube.use_mirror_vertex_groups = False
me_cube.update()

# ---- objects
ob_cube = bpy.data.objects.new('Cube', me_cube)
ob_light = bpy.data.objects.new('Light', light_light)
ob_camera = bpy.data.objects.new('Camera', cam_camera)

# ---- transforms, parenting, visibility, modifiers, constraints
ob_cube.location = (-14.58, 4.068, 18.13)
ob_cube.scale = (0.8826, 1.307, 1.402)
ob_cube.lock_rotations_4d = False
ob_cube.empty_display_type = 'ARROWS'
ob_cube.lineart.crease_threshold = 0.0
_m = ob_cube.modifiers.new('Mirror', 'MIRROR')
_m.use_axis = (False, True, False)
_m = ob_cube.modifiers.new('Subdivision', 'SUBSURF')
_m.levels = 2
ob_light.location = (-7.928, 3.982, 16.59)
ob_light.rotation_euler = (0.6503, 0.05522, 1.866)
ob_light.lock_rotations_4d = False
ob_light.empty_display_type = 'ARROWS'
ob_light.color = (0.0, 0.0, 0.0, 0.0)
ob_light.lineart.crease_threshold = 0.0
ob_camera.location = (22.13, -0.8194, 20.2)
ob_camera.rotation_euler = (1.453, 0.03482, 1.474)
ob_camera.lock_rotations_4d = False
ob_camera.empty_display_type = 'ARROWS'
ob_camera.color = (0.0, 0.0, 0.0, 0.0)
ob_camera.display_type = 'WIRE'
ob_camera.lineart.crease_threshold = 0.0

# ---- collection membership
col_collection.objects.link(ob_cube)
col_collection.objects.link(ob_light)
col_collection.objects.link(ob_camera)

# ---- scene / render settings (as saved in the file)
scene.camera = ob_camera
scene.frame_start = 1; scene.frame_end = 250; scene.frame_set(67)
scene.render.engine = 'BLENDER_EEVEE_NEXT'
scene.cycles.sampling_pattern = 'TABULATED_SOBOL'
bpy.context.view_layer.update()
